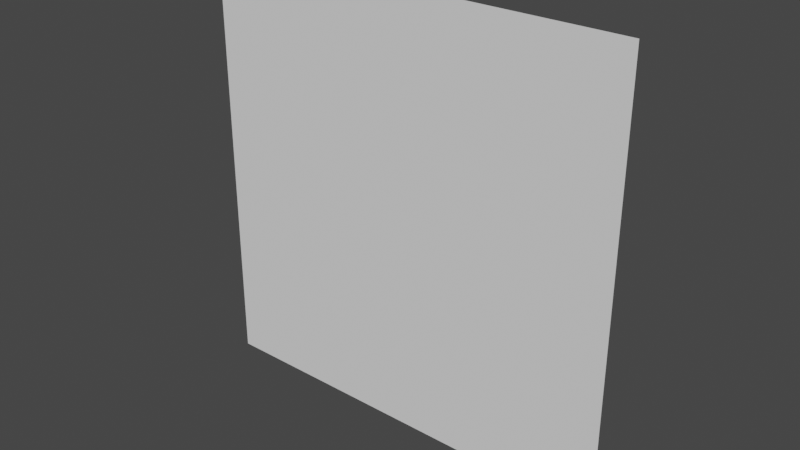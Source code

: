 # Source: Near_sea.blend  (saved by Blender 3.6.11; exported with 4.5.12 LTS)
import bpy
from mathutils import Matrix  # noqa: F401  (used for matrix-valued properties, if any)

bpy.ops.wm.read_factory_settings(use_empty=True)
scene = bpy.context.scene
scene.name = 'Scene'

# ---- world
world_world = bpy.data.worlds.new('World'); scene.world = world_world
world_world.use_nodes = True; world_world.node_tree.nodes.clear()
_N = world_world.node_tree.nodes; _L = world_world.node_tree.links
n0 = _N.new('ShaderNodeOutputWorld'); n0.name = 'World Output'; n0.location = (300, 300)
n1 = _N.new('ShaderNodeBackground'); n1.name = 'Background'; n1.location = (10, 300)
n1.inputs[0].default_value = (0.05088, 0.05088, 0.05088, 1.0)
_L.new(n1.outputs[0], n0.inputs[0])
n0.is_active_output = True
world_world.color = (0.05088, 0.05088, 0.05088)
world_world.use_sun_shadow = False
world_world.sun_shadow_jitter_overblur = 0.0

# ---- meshes
me_near_sea = bpy.data.meshes.new('Near_sea')
me_near_sea.from_pydata([(-5.0, 0.0, 5.0), (5.0, 0.0, 5.0), (-5.0, 0.0, -5.0), (5.0, 0.0, -5.0)], [], [(0, 1, 3, 2)])
_uv = me_near_sea.uv_layers.new(name='UVMap')
_uv.uv.foreach_set('vector', [0.0, 0.0, 1.0, 0.0, 1.0, 1.0, 0.0, 1.0])
me_near_sea.update()

# ---- objects
ob_near_sea = bpy.data.objects.new('Near_sea', me_near_sea)

# ---- transforms, parenting, visibility, modifiers, constraints
ob_near_sea.location = (0.0, 0.0, 0.0)
_m = ob_near_sea.modifiers.new('Subdivision', 'SUBSURF')
_m.subdivision_type = 'SIMPLE'
_m.levels = 8
_m.render_levels = 8

# ---- collection membership
scene.collection.objects.link(ob_near_sea)

# ---- scene / render settings (as saved in the file)
scene.frame_start = 1; scene.frame_end = 250; scene.frame_set(1)
scene.render.engine = 'CYCLES'
scene.cycles.sampling_pattern = 'TABULATED_SOBOL'
scene.cycles.bake_type = 'DIFFUSE'
scene.view_settings.view_transform = 'Filmic'
bpy.context.view_layer.update()

# ---- added for rendering (the .blend has no active camera and no usable light): camera, sun
cam_auto = bpy.data.cameras.new('AutoCamera')
cam_auto.lens = 50.0
cam_auto.sensor_width = 36.0
cam_auto.clip_end = 1000.0
ob_auto_camera = bpy.data.objects.new('AutoCamera', cam_auto)
scene.collection.objects.link(ob_auto_camera)
ob_auto_camera.location = (13.0847, -15.7016, 10.4677)
ob_auto_camera.rotation_euler = (1.09748, -7.21219e-08, 0.694738)
scene.camera = ob_auto_camera
light_auto_sun = bpy.data.lights.new('AutoSun', 'SUN')
light_auto_sun.energy = 3.0
light_auto_sun.angle = 0.0523599
ob_auto_sun = bpy.data.objects.new('AutoSun', light_auto_sun)
scene.collection.objects.link(ob_auto_sun)
ob_auto_sun.rotation_euler = (0.872665, 0.174533, 0.523599)
bpy.context.view_layer.update()
